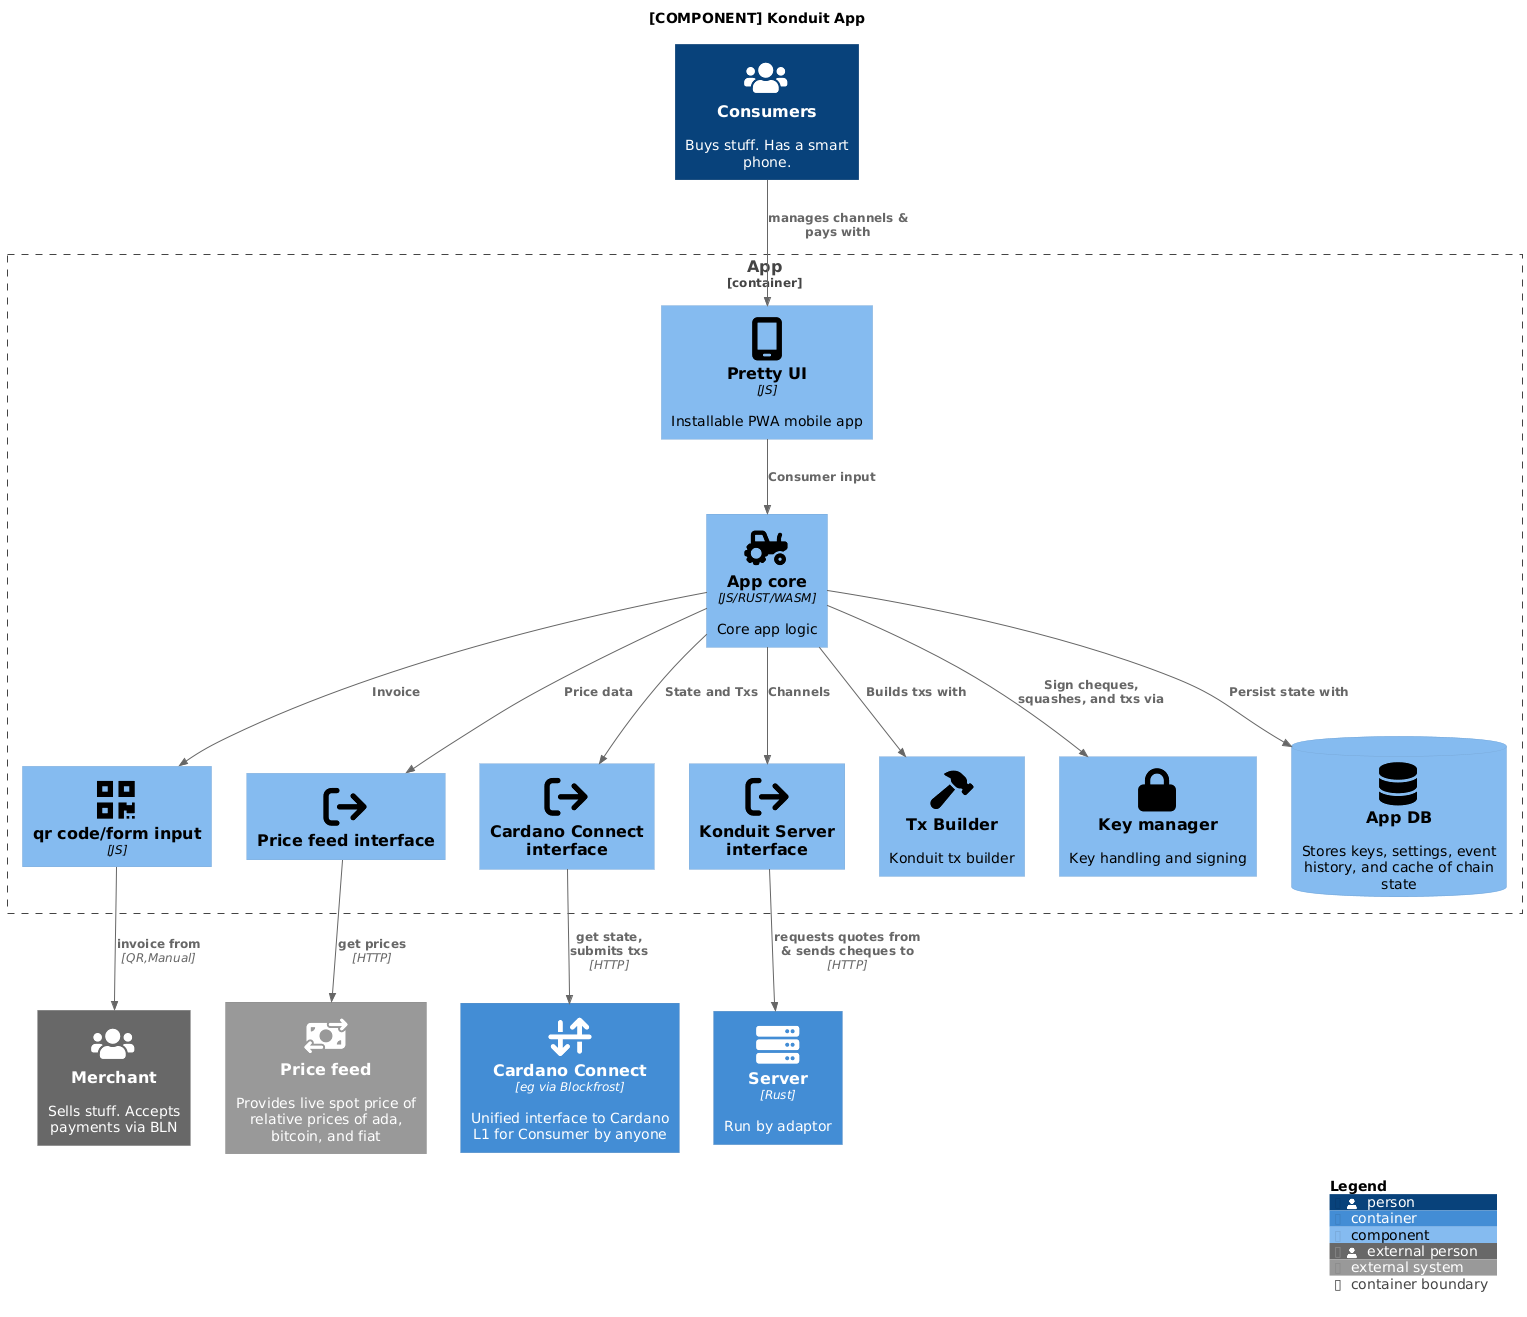

The diagram above was rendered by PlantUML. Its source (embedded in the PNG):
@startuml
!define CACHE ../cache

!include CACHE/C4_Component.puml

!include CACHE/a.puml
!include CACHE/arrow_down_up_across_line.puml
!include CACHE/bitcoin.puml
!include CACHE/equals.puml
!include CACHE/money_bill_transfer.puml
!include CACHE/mobile_screen.puml
!include CACHE/server.puml
!include CACHE/users.puml
!include CACHE/qrcode.puml
!include CACHE/tractor.puml
!include CACHE/arrow_right_from_bracket.puml
!include CACHE/lock.puml
!include CACHE/database.puml
!include CACHE/hammer.puml

title "[COMPONENT] Konduit App"

Container_Boundary(konduit_app, "App", "Rust/JS/PWA"){
  Component(konduit_app_core, "App core", "JS/RUST/WASM", "Core app logic", $sprite=tractor)
  Component(konduit_app_ui, "Pretty UI", "JS", $sprite=mobile_screen, "Installable PWA mobile app")
  Component(konduit_app_qr, "qr code/form input", "JS", $sprite=qrcode)
  Component(konduit_app_price_feed, "Price feed interface", "", "", $sprite=arrow_right_from_bracket)
  Component(konduit_app_cardano_connector, "Cardano Connect interface", "", "", $sprite=arrow_right_from_bracket)
  Component(konduit_app_server, "Konduit Server interface", "", "", $sprite=arrow_right_from_bracket)
  Component(konduit_app_tx_builder, "Tx Builder", "", "Konduit tx builder", $sprite=hammer)
  Component(konduit_app_keys, "Key manager", "", "Key handling and signing", $sprite=lock)
  ComponentDb(konduit_app_db, "App DB", "", "Stores keys, settings, event history, and cache of chain state", $sprite=database)

  Rel(konduit_app_ui, konduit_app_core, "Consumer input")
  Rel(konduit_app_core, konduit_app_qr, "Invoice")
  Rel(konduit_app_core, konduit_app_price_feed, "Price data")
  Rel(konduit_app_core, konduit_app_cardano_connector, "State and Txs")
  Rel(konduit_app_core, konduit_app_server, "Channels")
  Rel(konduit_app_core, konduit_app_tx_builder, "Builds txs with")
  Rel(konduit_app_core, konduit_app_keys, "Sign cheques, squashes, and txs via")
  Rel(konduit_app_core, konduit_app_db, "Persist state with")
}

Container(konduit_server, "Server", "Rust", "Run by adaptor", $sprite=server)
Container(konduit_cardano_connect_other, "Cardano Connect", "eg via Blockfrost", "Unified interface to Cardano L1 for Consumer by anyone", $sprite=arrow_down_up_across_line)

Rel(konduit_app_cardano_connector, konduit_cardano_connect_other, "get state,\nsubmits txs", "HTTP")
Rel(konduit_app_server, konduit_server, "requests quotes from & sends cheques to", "HTTP" )

Person(consumer, "Consumers", "Buys stuff. Has a smart phone.", $sprite=users)
Person_Ext(merchant, "Merchant", "Sells stuff. Accepts payments via BLN", $sprite=users)
System_Ext(price_feed, "Price feed", "Provides live spot price of relative prices of ada, bitcoin, and fiat",$sprite=money_bill_transfer)

Rel(consumer, konduit_app_ui, "manages channels & pays with" , "")
Rel(konduit_app_qr, merchant, "invoice from", "QR,Manual" )
Rel(konduit_app_price_feed, price_feed, "get prices", "HTTP")

SHOW_LEGEND()
@enduml